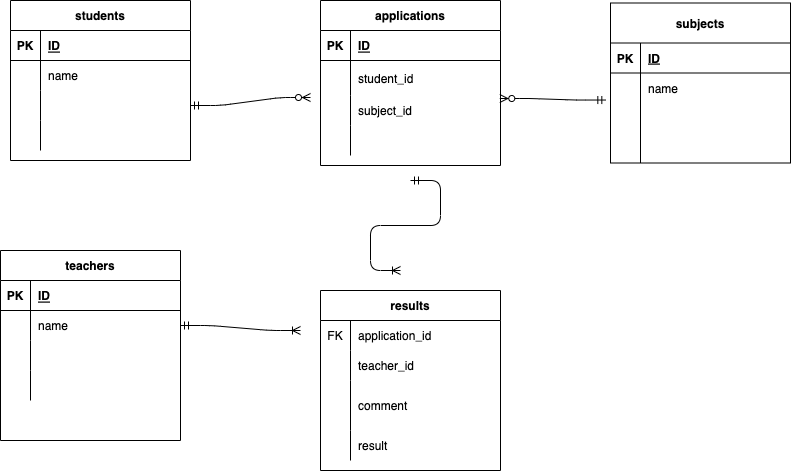

The diagram above was exported from draw.io. Its source (the exported page's mxGraphModel, read from the mxfile embedded in the PNG):
<mxGraphModel dx="900" dy="882" grid="1" gridSize="10" guides="1" tooltips="1" connect="1" arrows="1" fold="1" page="1" pageScale="1" pageWidth="827" pageHeight="1169" math="0" shadow="0">
  <root>
    <mxCell id="0" />
    <mxCell id="1" parent="0" />
    <mxCell id="61" value="subjects" style="shape=table;startSize=40;container=1;collapsible=1;childLayout=tableLayout;fixedRows=1;rowLines=0;fontStyle=1;align=center;resizeLast=1;" parent="1" vertex="1">
      <mxGeometry x="640" y="102.5" width="180" height="160" as="geometry" />
    </mxCell>
    <mxCell id="62" value="" style="shape=partialRectangle;collapsible=0;dropTarget=0;pointerEvents=0;fillColor=none;top=0;left=0;bottom=1;right=0;points=[[0,0.5],[1,0.5]];portConstraint=eastwest;" parent="61" vertex="1">
      <mxGeometry y="40" width="180" height="30" as="geometry" />
    </mxCell>
    <mxCell id="63" value="PK" style="shape=partialRectangle;connectable=0;fillColor=none;top=0;left=0;bottom=0;right=0;fontStyle=1;overflow=hidden;" parent="62" vertex="1">
      <mxGeometry width="30" height="30" as="geometry">
        <mxRectangle width="30" height="30" as="alternateBounds" />
      </mxGeometry>
    </mxCell>
    <mxCell id="64" value="ID" style="shape=partialRectangle;connectable=0;fillColor=none;top=0;left=0;bottom=0;right=0;align=left;spacingLeft=6;fontStyle=5;overflow=hidden;" parent="62" vertex="1">
      <mxGeometry x="30" width="150" height="30" as="geometry">
        <mxRectangle width="150" height="30" as="alternateBounds" />
      </mxGeometry>
    </mxCell>
    <mxCell id="65" value="" style="shape=partialRectangle;collapsible=0;dropTarget=0;pointerEvents=0;fillColor=none;top=0;left=0;bottom=0;right=0;points=[[0,0.5],[1,0.5]];portConstraint=eastwest;" parent="61" vertex="1">
      <mxGeometry y="70" width="180" height="30" as="geometry" />
    </mxCell>
    <mxCell id="66" value="" style="shape=partialRectangle;connectable=0;fillColor=none;top=0;left=0;bottom=0;right=0;editable=1;overflow=hidden;" parent="65" vertex="1">
      <mxGeometry width="30" height="30" as="geometry">
        <mxRectangle width="30" height="30" as="alternateBounds" />
      </mxGeometry>
    </mxCell>
    <mxCell id="67" value="name " style="shape=partialRectangle;connectable=0;fillColor=none;top=0;left=0;bottom=0;right=0;align=left;spacingLeft=6;overflow=hidden;" parent="65" vertex="1">
      <mxGeometry x="30" width="150" height="30" as="geometry">
        <mxRectangle width="150" height="30" as="alternateBounds" />
      </mxGeometry>
    </mxCell>
    <mxCell id="68" value="" style="shape=partialRectangle;collapsible=0;dropTarget=0;pointerEvents=0;fillColor=none;top=0;left=0;bottom=0;right=0;points=[[0,0.5],[1,0.5]];portConstraint=eastwest;" parent="61" vertex="1">
      <mxGeometry y="100" width="180" height="30" as="geometry" />
    </mxCell>
    <mxCell id="69" value="" style="shape=partialRectangle;connectable=0;fillColor=none;top=0;left=0;bottom=0;right=0;editable=1;overflow=hidden;" parent="68" vertex="1">
      <mxGeometry width="30" height="30" as="geometry">
        <mxRectangle width="30" height="30" as="alternateBounds" />
      </mxGeometry>
    </mxCell>
    <mxCell id="70" value="" style="shape=partialRectangle;connectable=0;fillColor=none;top=0;left=0;bottom=0;right=0;align=left;spacingLeft=6;overflow=hidden;" parent="68" vertex="1">
      <mxGeometry x="30" width="150" height="30" as="geometry">
        <mxRectangle width="150" height="30" as="alternateBounds" />
      </mxGeometry>
    </mxCell>
    <mxCell id="71" value="" style="shape=partialRectangle;collapsible=0;dropTarget=0;pointerEvents=0;fillColor=none;top=0;left=0;bottom=0;right=0;points=[[0,0.5],[1,0.5]];portConstraint=eastwest;" parent="61" vertex="1">
      <mxGeometry y="130" width="180" height="30" as="geometry" />
    </mxCell>
    <mxCell id="72" value="" style="shape=partialRectangle;connectable=0;fillColor=none;top=0;left=0;bottom=0;right=0;editable=1;overflow=hidden;" parent="71" vertex="1">
      <mxGeometry width="30" height="30" as="geometry">
        <mxRectangle width="30" height="30" as="alternateBounds" />
      </mxGeometry>
    </mxCell>
    <mxCell id="73" value="" style="shape=partialRectangle;connectable=0;fillColor=none;top=0;left=0;bottom=0;right=0;align=left;spacingLeft=6;overflow=hidden;" parent="71" vertex="1">
      <mxGeometry x="30" width="150" height="30" as="geometry">
        <mxRectangle width="150" height="30" as="alternateBounds" />
      </mxGeometry>
    </mxCell>
    <mxCell id="139" value="" style="edgeStyle=entityRelationEdgeStyle;fontSize=12;html=1;endArrow=ERzeroToMany;startArrow=ERmandOne;exitX=1;exitY=0.5;exitDx=0;exitDy=0;" parent="1" edge="1" source="152">
      <mxGeometry width="100" height="100" relative="1" as="geometry">
        <mxPoint x="320" y="190" as="sourcePoint" />
        <mxPoint x="340" y="197" as="targetPoint" />
      </mxGeometry>
    </mxCell>
    <mxCell id="143" value="" style="edgeStyle=entityRelationEdgeStyle;fontSize=12;html=1;endArrow=ERoneToMany;startArrow=ERmandOne;exitX=1;exitY=0.5;exitDx=0;exitDy=0;" parent="1" source="191" edge="1">
      <mxGeometry width="100" height="100" relative="1" as="geometry">
        <mxPoint x="547.7399999999998" y="465.70000000000005" as="sourcePoint" />
        <mxPoint x="330" y="430" as="targetPoint" />
      </mxGeometry>
    </mxCell>
    <mxCell id="145" value="students" style="shape=table;startSize=30;container=1;collapsible=1;childLayout=tableLayout;fixedRows=1;rowLines=0;fontStyle=1;align=center;resizeLast=1;" parent="1" vertex="1">
      <mxGeometry x="40" y="100" width="180" height="160" as="geometry" />
    </mxCell>
    <mxCell id="146" value="" style="shape=partialRectangle;collapsible=0;dropTarget=0;pointerEvents=0;fillColor=none;top=0;left=0;bottom=1;right=0;points=[[0,0.5],[1,0.5]];portConstraint=eastwest;" parent="145" vertex="1">
      <mxGeometry y="30" width="180" height="30" as="geometry" />
    </mxCell>
    <mxCell id="147" value="PK" style="shape=partialRectangle;connectable=0;fillColor=none;top=0;left=0;bottom=0;right=0;fontStyle=1;overflow=hidden;" parent="146" vertex="1">
      <mxGeometry width="30" height="30" as="geometry">
        <mxRectangle width="30" height="30" as="alternateBounds" />
      </mxGeometry>
    </mxCell>
    <mxCell id="148" value="ID" style="shape=partialRectangle;connectable=0;fillColor=none;top=0;left=0;bottom=0;right=0;align=left;spacingLeft=6;fontStyle=5;overflow=hidden;" parent="146" vertex="1">
      <mxGeometry x="30" width="150" height="30" as="geometry">
        <mxRectangle width="150" height="30" as="alternateBounds" />
      </mxGeometry>
    </mxCell>
    <mxCell id="149" value="" style="shape=partialRectangle;collapsible=0;dropTarget=0;pointerEvents=0;fillColor=none;top=0;left=0;bottom=0;right=0;points=[[0,0.5],[1,0.5]];portConstraint=eastwest;" parent="145" vertex="1">
      <mxGeometry y="60" width="180" height="30" as="geometry" />
    </mxCell>
    <mxCell id="150" value="" style="shape=partialRectangle;connectable=0;fillColor=none;top=0;left=0;bottom=0;right=0;editable=1;overflow=hidden;" parent="149" vertex="1">
      <mxGeometry width="30" height="30" as="geometry">
        <mxRectangle width="30" height="30" as="alternateBounds" />
      </mxGeometry>
    </mxCell>
    <mxCell id="151" value="name" style="shape=partialRectangle;connectable=0;fillColor=none;top=0;left=0;bottom=0;right=0;align=left;spacingLeft=6;overflow=hidden;" parent="149" vertex="1">
      <mxGeometry x="30" width="150" height="30" as="geometry">
        <mxRectangle width="150" height="30" as="alternateBounds" />
      </mxGeometry>
    </mxCell>
    <mxCell id="152" value="" style="shape=partialRectangle;collapsible=0;dropTarget=0;pointerEvents=0;fillColor=none;top=0;left=0;bottom=0;right=0;points=[[0,0.5],[1,0.5]];portConstraint=eastwest;" parent="145" vertex="1">
      <mxGeometry y="90" width="180" height="30" as="geometry" />
    </mxCell>
    <mxCell id="153" value="" style="shape=partialRectangle;connectable=0;fillColor=none;top=0;left=0;bottom=0;right=0;editable=1;overflow=hidden;" parent="152" vertex="1">
      <mxGeometry width="30" height="30" as="geometry">
        <mxRectangle width="30" height="30" as="alternateBounds" />
      </mxGeometry>
    </mxCell>
    <mxCell id="154" value="" style="shape=partialRectangle;connectable=0;fillColor=none;top=0;left=0;bottom=0;right=0;align=left;spacingLeft=6;overflow=hidden;" parent="152" vertex="1">
      <mxGeometry x="30" width="150" height="30" as="geometry">
        <mxRectangle width="150" height="30" as="alternateBounds" />
      </mxGeometry>
    </mxCell>
    <mxCell id="155" value="" style="shape=partialRectangle;collapsible=0;dropTarget=0;pointerEvents=0;fillColor=none;top=0;left=0;bottom=0;right=0;points=[[0,0.5],[1,0.5]];portConstraint=eastwest;" parent="145" vertex="1">
      <mxGeometry y="120" width="180" height="30" as="geometry" />
    </mxCell>
    <mxCell id="156" value="" style="shape=partialRectangle;connectable=0;fillColor=none;top=0;left=0;bottom=0;right=0;editable=1;overflow=hidden;" parent="155" vertex="1">
      <mxGeometry width="30" height="30" as="geometry">
        <mxRectangle width="30" height="30" as="alternateBounds" />
      </mxGeometry>
    </mxCell>
    <mxCell id="157" value="" style="shape=partialRectangle;connectable=0;fillColor=none;top=0;left=0;bottom=0;right=0;align=left;spacingLeft=6;overflow=hidden;" parent="155" vertex="1">
      <mxGeometry x="30" width="150" height="30" as="geometry">
        <mxRectangle width="150" height="30" as="alternateBounds" />
      </mxGeometry>
    </mxCell>
    <mxCell id="162" value="applications" style="shape=table;startSize=30;container=1;collapsible=1;childLayout=tableLayout;fixedRows=1;rowLines=0;fontStyle=1;align=center;resizeLast=1;" vertex="1" parent="1">
      <mxGeometry x="350" y="100" width="180" height="165" as="geometry" />
    </mxCell>
    <mxCell id="163" value="" style="shape=partialRectangle;collapsible=0;dropTarget=0;pointerEvents=0;fillColor=none;top=0;left=0;bottom=1;right=0;points=[[0,0.5],[1,0.5]];portConstraint=eastwest;" vertex="1" parent="162">
      <mxGeometry y="30" width="180" height="30" as="geometry" />
    </mxCell>
    <mxCell id="164" value="PK" style="shape=partialRectangle;connectable=0;fillColor=none;top=0;left=0;bottom=0;right=0;fontStyle=1;overflow=hidden;" vertex="1" parent="163">
      <mxGeometry width="30" height="30" as="geometry">
        <mxRectangle width="30" height="30" as="alternateBounds" />
      </mxGeometry>
    </mxCell>
    <mxCell id="165" value="ID" style="shape=partialRectangle;connectable=0;fillColor=none;top=0;left=0;bottom=0;right=0;align=left;spacingLeft=6;fontStyle=5;overflow=hidden;" vertex="1" parent="163">
      <mxGeometry x="30" width="150" height="30" as="geometry">
        <mxRectangle width="150" height="30" as="alternateBounds" />
      </mxGeometry>
    </mxCell>
    <mxCell id="166" value="" style="shape=partialRectangle;collapsible=0;dropTarget=0;pointerEvents=0;fillColor=none;top=0;left=0;bottom=0;right=0;points=[[0,0.5],[1,0.5]];portConstraint=eastwest;" vertex="1" parent="162">
      <mxGeometry y="60" width="180" height="35" as="geometry" />
    </mxCell>
    <mxCell id="167" value="" style="shape=partialRectangle;connectable=0;fillColor=none;top=0;left=0;bottom=0;right=0;editable=1;overflow=hidden;" vertex="1" parent="166">
      <mxGeometry width="30" height="35" as="geometry">
        <mxRectangle width="30" height="35" as="alternateBounds" />
      </mxGeometry>
    </mxCell>
    <mxCell id="168" value="student_id" style="shape=partialRectangle;connectable=0;fillColor=none;top=0;left=0;bottom=0;right=0;align=left;spacingLeft=6;overflow=hidden;" vertex="1" parent="166">
      <mxGeometry x="30" width="150" height="35" as="geometry">
        <mxRectangle width="150" height="35" as="alternateBounds" />
      </mxGeometry>
    </mxCell>
    <mxCell id="169" value="" style="shape=partialRectangle;collapsible=0;dropTarget=0;pointerEvents=0;fillColor=none;top=0;left=0;bottom=0;right=0;points=[[0,0.5],[1,0.5]];portConstraint=eastwest;" vertex="1" parent="162">
      <mxGeometry y="95" width="180" height="30" as="geometry" />
    </mxCell>
    <mxCell id="170" value="" style="shape=partialRectangle;connectable=0;fillColor=none;top=0;left=0;bottom=0;right=0;editable=1;overflow=hidden;" vertex="1" parent="169">
      <mxGeometry width="30" height="30" as="geometry">
        <mxRectangle width="30" height="30" as="alternateBounds" />
      </mxGeometry>
    </mxCell>
    <mxCell id="171" value="subject_id" style="shape=partialRectangle;connectable=0;fillColor=none;top=0;left=0;bottom=0;right=0;align=left;spacingLeft=6;overflow=hidden;" vertex="1" parent="169">
      <mxGeometry x="30" width="150" height="30" as="geometry">
        <mxRectangle width="150" height="30" as="alternateBounds" />
      </mxGeometry>
    </mxCell>
    <mxCell id="172" value="" style="shape=partialRectangle;collapsible=0;dropTarget=0;pointerEvents=0;fillColor=none;top=0;left=0;bottom=0;right=0;points=[[0,0.5],[1,0.5]];portConstraint=eastwest;" vertex="1" parent="162">
      <mxGeometry y="125" width="180" height="30" as="geometry" />
    </mxCell>
    <mxCell id="173" value="" style="shape=partialRectangle;connectable=0;fillColor=none;top=0;left=0;bottom=0;right=0;editable=1;overflow=hidden;" vertex="1" parent="172">
      <mxGeometry width="30" height="30" as="geometry">
        <mxRectangle width="30" height="30" as="alternateBounds" />
      </mxGeometry>
    </mxCell>
    <mxCell id="174" value="" style="shape=partialRectangle;connectable=0;fillColor=none;top=0;left=0;bottom=0;right=0;align=left;spacingLeft=6;overflow=hidden;" vertex="1" parent="172">
      <mxGeometry x="30" width="150" height="30" as="geometry">
        <mxRectangle width="150" height="30" as="alternateBounds" />
      </mxGeometry>
    </mxCell>
    <mxCell id="187" value="teachers" style="shape=table;startSize=30;container=1;collapsible=1;childLayout=tableLayout;fixedRows=1;rowLines=0;fontStyle=1;align=center;resizeLast=1;" vertex="1" parent="1">
      <mxGeometry x="30" y="350" width="180" height="190" as="geometry" />
    </mxCell>
    <mxCell id="188" value="" style="shape=partialRectangle;collapsible=0;dropTarget=0;pointerEvents=0;fillColor=none;top=0;left=0;bottom=1;right=0;points=[[0,0.5],[1,0.5]];portConstraint=eastwest;" vertex="1" parent="187">
      <mxGeometry y="30" width="180" height="30" as="geometry" />
    </mxCell>
    <mxCell id="189" value="PK" style="shape=partialRectangle;connectable=0;fillColor=none;top=0;left=0;bottom=0;right=0;fontStyle=1;overflow=hidden;" vertex="1" parent="188">
      <mxGeometry width="30" height="30" as="geometry">
        <mxRectangle width="30" height="30" as="alternateBounds" />
      </mxGeometry>
    </mxCell>
    <mxCell id="190" value="ID" style="shape=partialRectangle;connectable=0;fillColor=none;top=0;left=0;bottom=0;right=0;align=left;spacingLeft=6;fontStyle=5;overflow=hidden;" vertex="1" parent="188">
      <mxGeometry x="30" width="150" height="30" as="geometry">
        <mxRectangle width="150" height="30" as="alternateBounds" />
      </mxGeometry>
    </mxCell>
    <mxCell id="191" value="" style="shape=partialRectangle;collapsible=0;dropTarget=0;pointerEvents=0;fillColor=none;top=0;left=0;bottom=0;right=0;points=[[0,0.5],[1,0.5]];portConstraint=eastwest;" vertex="1" parent="187">
      <mxGeometry y="60" width="180" height="30" as="geometry" />
    </mxCell>
    <mxCell id="192" value="" style="shape=partialRectangle;connectable=0;fillColor=none;top=0;left=0;bottom=0;right=0;editable=1;overflow=hidden;" vertex="1" parent="191">
      <mxGeometry width="30" height="30" as="geometry">
        <mxRectangle width="30" height="30" as="alternateBounds" />
      </mxGeometry>
    </mxCell>
    <mxCell id="193" value="name" style="shape=partialRectangle;connectable=0;fillColor=none;top=0;left=0;bottom=0;right=0;align=left;spacingLeft=6;overflow=hidden;" vertex="1" parent="191">
      <mxGeometry x="30" width="150" height="30" as="geometry">
        <mxRectangle width="150" height="30" as="alternateBounds" />
      </mxGeometry>
    </mxCell>
    <mxCell id="194" value="" style="shape=partialRectangle;collapsible=0;dropTarget=0;pointerEvents=0;fillColor=none;top=0;left=0;bottom=0;right=0;points=[[0,0.5],[1,0.5]];portConstraint=eastwest;" vertex="1" parent="187">
      <mxGeometry y="90" width="180" height="30" as="geometry" />
    </mxCell>
    <mxCell id="195" value="" style="shape=partialRectangle;connectable=0;fillColor=none;top=0;left=0;bottom=0;right=0;editable=1;overflow=hidden;" vertex="1" parent="194">
      <mxGeometry width="30" height="30" as="geometry">
        <mxRectangle width="30" height="30" as="alternateBounds" />
      </mxGeometry>
    </mxCell>
    <mxCell id="196" value="" style="shape=partialRectangle;connectable=0;fillColor=none;top=0;left=0;bottom=0;right=0;align=left;spacingLeft=6;overflow=hidden;" vertex="1" parent="194">
      <mxGeometry x="30" width="150" height="30" as="geometry">
        <mxRectangle width="150" height="30" as="alternateBounds" />
      </mxGeometry>
    </mxCell>
    <mxCell id="197" value="" style="shape=partialRectangle;collapsible=0;dropTarget=0;pointerEvents=0;fillColor=none;top=0;left=0;bottom=0;right=0;points=[[0,0.5],[1,0.5]];portConstraint=eastwest;" vertex="1" parent="187">
      <mxGeometry y="120" width="180" height="30" as="geometry" />
    </mxCell>
    <mxCell id="198" value="" style="shape=partialRectangle;connectable=0;fillColor=none;top=0;left=0;bottom=0;right=0;editable=1;overflow=hidden;" vertex="1" parent="197">
      <mxGeometry width="30" height="30" as="geometry">
        <mxRectangle width="30" height="30" as="alternateBounds" />
      </mxGeometry>
    </mxCell>
    <mxCell id="199" value="" style="shape=partialRectangle;connectable=0;fillColor=none;top=0;left=0;bottom=0;right=0;align=left;spacingLeft=6;overflow=hidden;" vertex="1" parent="197">
      <mxGeometry x="30" width="150" height="30" as="geometry">
        <mxRectangle width="150" height="30" as="alternateBounds" />
      </mxGeometry>
    </mxCell>
    <mxCell id="200" value="" style="edgeStyle=entityRelationEdgeStyle;fontSize=12;html=1;endArrow=ERoneToMany;startArrow=ERmandOne;" edge="1" parent="1">
      <mxGeometry width="100" height="100" relative="1" as="geometry">
        <mxPoint x="440" y="280" as="sourcePoint" />
        <mxPoint x="430" y="370" as="targetPoint" />
      </mxGeometry>
    </mxCell>
    <mxCell id="204" value="results" style="shape=table;startSize=30;container=1;collapsible=1;childLayout=tableLayout;fixedRows=1;rowLines=0;fontStyle=1;align=center;resizeLast=1;" vertex="1" parent="1">
      <mxGeometry x="350" y="390" width="180" height="180" as="geometry" />
    </mxCell>
    <mxCell id="217" value="" style="shape=partialRectangle;collapsible=0;dropTarget=0;pointerEvents=0;fillColor=none;top=0;left=0;bottom=0;right=0;points=[[0,0.5],[1,0.5]];portConstraint=eastwest;" vertex="1" parent="204">
      <mxGeometry y="30" width="180" height="30" as="geometry" />
    </mxCell>
    <mxCell id="218" value="FK" style="shape=partialRectangle;connectable=0;fillColor=none;top=0;left=0;bottom=0;right=0;fontStyle=0;overflow=hidden;" vertex="1" parent="217">
      <mxGeometry width="30" height="30" as="geometry">
        <mxRectangle width="30" height="30" as="alternateBounds" />
      </mxGeometry>
    </mxCell>
    <mxCell id="219" value="application_id" style="shape=partialRectangle;connectable=0;fillColor=none;top=0;left=0;bottom=0;right=0;align=left;spacingLeft=6;fontStyle=0;overflow=hidden;" vertex="1" parent="217">
      <mxGeometry x="30" width="150" height="30" as="geometry">
        <mxRectangle width="150" height="30" as="alternateBounds" />
      </mxGeometry>
    </mxCell>
    <mxCell id="211" value="" style="shape=partialRectangle;collapsible=0;dropTarget=0;pointerEvents=0;fillColor=none;top=0;left=0;bottom=0;right=0;points=[[0,0.5],[1,0.5]];portConstraint=eastwest;" vertex="1" parent="204">
      <mxGeometry y="60" width="180" height="30" as="geometry" />
    </mxCell>
    <mxCell id="212" value="" style="shape=partialRectangle;connectable=0;fillColor=none;top=0;left=0;bottom=0;right=0;editable=1;overflow=hidden;" vertex="1" parent="211">
      <mxGeometry width="30" height="30" as="geometry">
        <mxRectangle width="30" height="30" as="alternateBounds" />
      </mxGeometry>
    </mxCell>
    <mxCell id="213" value="teacher_id" style="shape=partialRectangle;connectable=0;fillColor=none;top=0;left=0;bottom=0;right=0;align=left;spacingLeft=6;overflow=hidden;" vertex="1" parent="211">
      <mxGeometry x="30" width="150" height="30" as="geometry">
        <mxRectangle width="150" height="30" as="alternateBounds" />
      </mxGeometry>
    </mxCell>
    <mxCell id="208" value="" style="shape=partialRectangle;collapsible=0;dropTarget=0;pointerEvents=0;fillColor=none;top=0;left=0;bottom=0;right=0;points=[[0,0.5],[1,0.5]];portConstraint=eastwest;" vertex="1" parent="204">
      <mxGeometry y="90" width="180" height="50" as="geometry" />
    </mxCell>
    <mxCell id="209" value="" style="shape=partialRectangle;connectable=0;fillColor=none;top=0;left=0;bottom=0;right=0;editable=1;overflow=hidden;" vertex="1" parent="208">
      <mxGeometry width="30" height="50" as="geometry">
        <mxRectangle width="30" height="50" as="alternateBounds" />
      </mxGeometry>
    </mxCell>
    <mxCell id="210" value="comment" style="shape=partialRectangle;connectable=0;fillColor=none;top=0;left=0;bottom=0;right=0;align=left;spacingLeft=6;overflow=hidden;" vertex="1" parent="208">
      <mxGeometry x="30" width="150" height="50" as="geometry">
        <mxRectangle width="150" height="50" as="alternateBounds" />
      </mxGeometry>
    </mxCell>
    <mxCell id="214" value="" style="shape=partialRectangle;collapsible=0;dropTarget=0;pointerEvents=0;fillColor=none;top=0;left=0;bottom=0;right=0;points=[[0,0.5],[1,0.5]];portConstraint=eastwest;" vertex="1" parent="204">
      <mxGeometry y="140" width="180" height="30" as="geometry" />
    </mxCell>
    <mxCell id="215" value="" style="shape=partialRectangle;connectable=0;fillColor=none;top=0;left=0;bottom=0;right=0;editable=1;overflow=hidden;" vertex="1" parent="214">
      <mxGeometry width="30" height="30" as="geometry">
        <mxRectangle width="30" height="30" as="alternateBounds" />
      </mxGeometry>
    </mxCell>
    <mxCell id="216" value="result" style="shape=partialRectangle;connectable=0;fillColor=none;top=0;left=0;bottom=0;right=0;align=left;spacingLeft=6;overflow=hidden;" vertex="1" parent="214">
      <mxGeometry x="30" width="150" height="30" as="geometry">
        <mxRectangle width="150" height="30" as="alternateBounds" />
      </mxGeometry>
    </mxCell>
    <mxCell id="220" value="" style="edgeStyle=entityRelationEdgeStyle;fontSize=12;html=1;endArrow=ERzeroToMany;startArrow=ERmandOne;entryX=0.996;entryY=0.1;entryDx=0;entryDy=0;entryPerimeter=0;exitX=-0.026;exitY=-0.099;exitDx=0;exitDy=0;exitPerimeter=0;" edge="1" parent="1" source="68" target="169">
      <mxGeometry width="100" height="100" relative="1" as="geometry">
        <mxPoint x="560" y="430" as="sourcePoint" />
        <mxPoint x="570" y="240" as="targetPoint" />
      </mxGeometry>
    </mxCell>
  </root>
</mxGraphModel>